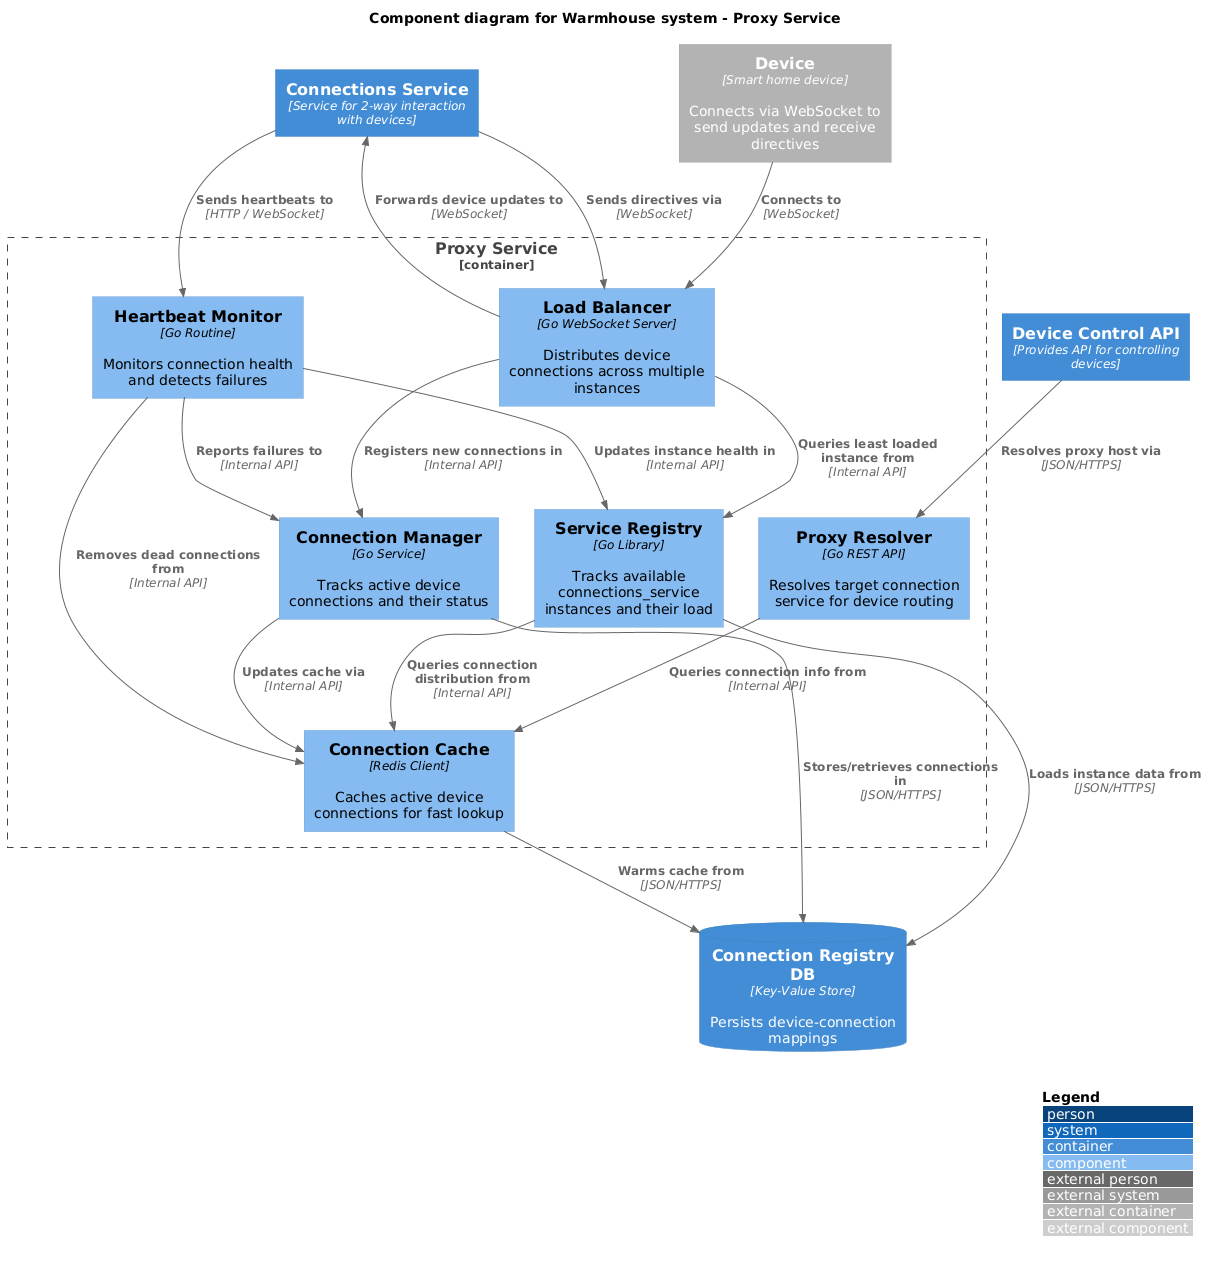

The diagram above was rendered by PlantUML. Its source (embedded in the PNG):
@startuml
!include https://raw.githubusercontent.com/plantuml-stdlib/C4-PlantUML/master/C4_Component.puml
' !include ../common/C4_Component.puml

LAYOUT_WITH_LEGEND()

title Component diagram for Warmhouse system - Proxy Service

Container_Ext(device, "Device", "Smart home device", "Connects via WebSocket to send updates and receive directives")
Container(connections_service, "Connections Service", "Service for 2-way interaction with devices")
Container(device_control_api, "Device Control API", "Provides API for controlling devices")

Container_Boundary(proxy_service, "Proxy Service") {
    Component(load_balancer, "Load Balancer", "Go WebSocket Server", "Distributes device connections across multiple instances")
    Component(connection_manager, "Connection Manager", "Go Service", "Tracks active device connections and their status")
    Component(heartbeat_monitor, "Heartbeat Monitor", "Go Routine", "Monitors connection health and detects failures")
    Component(proxy_resolver, "Proxy Resolver", "Go REST API", "Resolves target connection service for device routing")
    Component(connection_cache, "Connection Cache", "Redis Client", "Caches active device connections for fast lookup")
    Component(service_registry, "Service Registry", "Go Library", "Tracks available connections_service instances and their load")
    
    Rel(load_balancer, service_registry, "Queries least loaded instance from", "Internal API")
    Rel(load_balancer, connection_manager, "Registers new connections in", "Internal API")
    Rel(heartbeat_monitor, connection_manager, "Reports failures to", "Internal API")
    Rel(proxy_resolver, connection_cache, "Queries connection info from", "Internal API")
    Rel(connection_manager, connection_cache, "Updates cache via", "Internal API")
    Rel(heartbeat_monitor, connection_cache, "Removes dead connections from", "Internal API")
    Rel(service_registry, connection_cache, "Queries connection distribution from", "Internal API")
    Rel(heartbeat_monitor, service_registry, "Updates instance health in", "Internal API")
}

ContainerDb(connection_registry_db, "Connection Registry DB", "Key-Value Store", "Persists device-connection mappings")

Rel(connection_manager, connection_registry_db, "Stores/retrieves connections in", "JSON/HTTPS")
Rel(connection_cache, connection_registry_db, "Warms cache from", "JSON/HTTPS")
Rel(service_registry, connection_registry_db, "Loads instance data from", "JSON/HTTPS")

Rel(device, load_balancer, "Connects to", "WebSocket")
Rel(load_balancer, connections_service, "Forwards device updates to", "WebSocket")
Rel(connections_service, load_balancer, "Sends directives via", "WebSocket")
Rel(connections_service, heartbeat_monitor, "Sends heartbeats to", "HTTP / WebSocket")
Rel(device_control_api, proxy_resolver, "Resolves proxy host via", "JSON/HTTPS")

@enduml